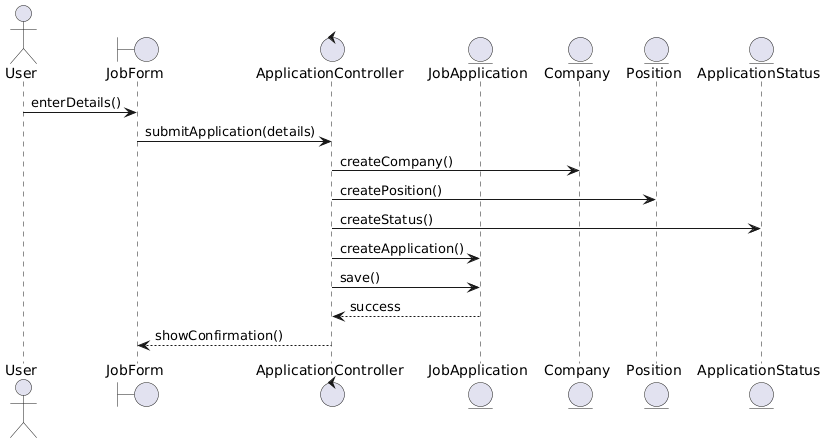

The diagram above was rendered by PlantUML. Its source (embedded in the PNG):
@startuml
actor User
boundary JobForm
control ApplicationController
entity JobApplication
entity Company
entity Position
entity ApplicationStatus

User -> JobForm : enterDetails()
JobForm -> ApplicationController : submitApplication(details)
ApplicationController -> Company : createCompany()
ApplicationController -> Position : createPosition()
ApplicationController -> ApplicationStatus : createStatus()
ApplicationController -> JobApplication : createApplication()
ApplicationController -> JobApplication : save()
JobApplication --> ApplicationController : success
ApplicationController --> JobForm : showConfirmation()
@enduml